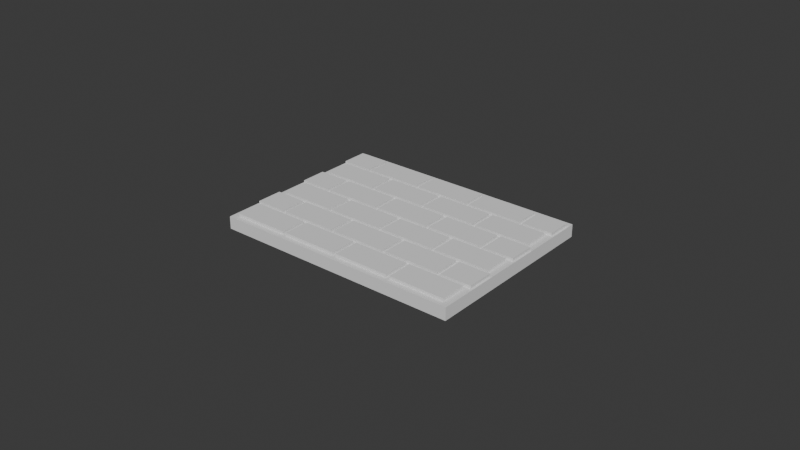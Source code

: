 # Source: EXP-BPY-003-20261102T144300Z_negative_dimensions.blend  (saved by Blender 5.4.4; exported with 4.5.12 LTS)
import bpy
from mathutils import Matrix  # noqa: F401  (used for matrix-valued properties, if any)

bpy.ops.wm.read_factory_settings(use_empty=True)
scene = bpy.context.scene
scene.name = 'Scene'

# ---- collections
col_collection = bpy.data.collections.new('Collection'); scene.collection.children.link(col_collection)

# ---- world
world_world = bpy.data.worlds.new('World'); scene.world = world_world
world_world.use_nodes = True; world_world.node_tree.nodes.clear()
_N = world_world.node_tree.nodes; _L = world_world.node_tree.links
n0 = _N.new('ShaderNodeOutputWorld'); n0.name = 'World Output'; n0.location = (200, 100)
n1 = _N.new('ShaderNodeBackground'); n1.name = 'Background'; n1.location = (-200, 100)
n1.inputs[0].default_value = (0.05088, 0.05088, 0.05088, 1.0)
_L.new(n1.outputs[0], n0.inputs[0])
n0.is_active_output = True
world_world.color = (0.05088, 0.05088, 0.05088)
world_world.sun_shadow_jitter_overblur = 0.0

# ---- meshes
me_exp_bpy_003_reliefplate_mesh = bpy.data.meshes.new('EXP-BPY-003_ReliefPlate_Mesh')
me_exp_bpy_003_reliefplate_mesh.from_pydata([(-0.04003, -0.03, 0.0), (-0.04003, -0.03, 0.004), (-0.03782, -0.0282, 0.005), (-0.04003, 0.03, 0.0), (-0.04003, 0.03, 0.004), (-0.03782, -0.0198, 0.005), (0.04003, -0.03, 0.0), (0.04003, -0.03, 0.004), (-0.01981, -0.0282, 0.005), (0.04003, 0.03, 0.0), (0.04003, 0.03, 0.004), (-0.01981, -0.0198, 0.005), (-0.01861, -0.0282, 0.005), (-0.01861, -0.0198, 0.005), (-0.0006004, -0.0282, 0.005), (-0.0006004, -0.0198, 0.005), (0.0006004, -0.0282, 0.005), (0.0006004, -0.0198, 0.005), (0.01861, -0.0282, 0.005), (0.01861, -0.0198, 0.005), (0.01981, -0.0282, 0.005), (0.01981, -0.0198, 0.005), (0.03782, -0.0282, 0.005), (0.03782, -0.0198, 0.005), (-0.03942, -0.0186, 0.005), (-0.03942, -0.0102, 0.005), (-0.02942, -0.0186, 0.005), (-0.02942, -0.0102, 0.005), (-0.02822, -0.0186, 0.005), (-0.02822, -0.0102, 0.005), (-0.01021, -0.0186, 0.005), (-0.01021, -0.0102, 0.005), (-0.009006, -0.0186, 0.005), (-0.009006, -0.0102, 0.005), (0.009006, -0.0186, 0.005), (0.009006, -0.0102, 0.005), (0.01021, -0.0186, 0.005), (0.01021, -0.0102, 0.005), (0.02822, -0.0186, 0.005), (0.02822, -0.0102, 0.005), (0.02942, -0.0186, 0.005), (0.02942, -0.0102, 0.005), (0.03942, -0.0186, 0.005), (0.03942, -0.0102, 0.005), (-0.03782, -0.009, 0.005), (-0.03782, -0.0006, 0.005), (-0.01981, -0.009, 0.005), (-0.01981, -0.0006, 0.005), (-0.01861, -0.009, 0.005), (-0.01861, -0.0006, 0.005), (-0.0006004, -0.009, 0.005), (-0.0006004, -0.0006, 0.005), (0.0006004, -0.009, 0.005), (0.0006004, -0.0006, 0.005), (0.01861, -0.009, 0.005), (0.01861, -0.0006, 0.005), (0.01981, -0.009, 0.005), (0.01981, -0.0006, 0.005), (0.03782, -0.009, 0.005), (0.03782, -0.0006, 0.005), (-0.03942, 0.0006, 0.005), (-0.03942, 0.009, 0.005), (-0.02942, 0.0006, 0.005), (-0.02942, 0.009, 0.005), (-0.02822, 0.0006, 0.005), (-0.02822, 0.009, 0.005), (-0.01021, 0.0006, 0.005), (-0.01021, 0.009, 0.005), (-0.009006, 0.0006, 0.005), (-0.009006, 0.009, 0.005), (0.009006, 0.0006, 0.005), (0.009006, 0.009, 0.005), (0.01021, 0.0006, 0.005), (0.01021, 0.009, 0.005), (0.02822, 0.0006, 0.005), (0.02822, 0.009, 0.005), (0.02942, 0.0006, 0.005), (0.02942, 0.009, 0.005), (0.03942, 0.0006, 0.005), (0.03942, 0.009, 0.005), (-0.03782, 0.0102, 0.005), (-0.03782, 0.0186, 0.005), (-0.01981, 0.0102, 0.005), (-0.01981, 0.0186, 0.005), (-0.01861, 0.0102, 0.005), (-0.01861, 0.0186, 0.005), (-0.0006004, 0.0102, 0.005), (-0.0006004, 0.0186, 0.005), (0.0006004, 0.0102, 0.005), (0.0006004, 0.0186, 0.005), (0.01861, 0.0102, 0.005), (0.01861, 0.0186, 0.005), (0.01981, 0.0102, 0.005), (0.01981, 0.0186, 0.005), (0.03782, 0.0102, 0.005), (0.03782, 0.0186, 0.005), (-0.03942, 0.0198, 0.005), (-0.03942, 0.0282, 0.005), (-0.02942, 0.0198, 0.005), (-0.02942, 0.0282, 0.005), (-0.02822, 0.0198, 0.005), (-0.02822, 0.0282, 0.005), (-0.01021, 0.0198, 0.005), (-0.01021, 0.0282, 0.005), (-0.009006, 0.0198, 0.005), (-0.009006, 0.0282, 0.005), (0.009006, 0.0198, 0.005), (0.009006, 0.0282, 0.005), (0.01021, 0.0198, 0.005), (0.01021, 0.0282, 0.005), (0.02822, 0.0198, 0.005), (0.02822, 0.0282, 0.005), (0.02942, 0.0198, 0.005), (0.02942, 0.0282, 0.005), (0.03942, 0.0198, 0.005), (0.03942, 0.0282, 0.005), (-0.03942, -0.0186, 0.004), (-0.03942, -0.0102, 0.004), (-0.03942, 0.0006, 0.004), (-0.03942, 0.009, 0.004), (-0.03782, -0.0282, 0.004), (-0.03782, -0.0198, 0.004), (-0.03275, -0.0186, 0.004), (-0.03782, -0.009, 0.004), (-0.03942, 0.0198, 0.004), (-0.03942, 0.0282, 0.004), (-0.03782, 0.0102, 0.004), (-0.02942, 0.009, 0.004), (-0.03182, -0.0198, 0.004), (-0.02942, -0.0186, 0.004), (-0.03182, -0.0006, 0.004), (-0.03275, 0.0006, 0.004), (-0.03782, -0.0006, 0.004), (-0.03782, 0.0186, 0.004), (-0.03182, 0.0186, 0.004), (-0.03275, 0.0198, 0.004), (-0.02942, -0.0102, 0.004), (-0.02822, 0.0006, 0.004), (-0.02942, 0.0006, 0.004), (-0.02822, 0.009, 0.004), (-0.02822, 0.0198, 0.004), (-0.02942, 0.0198, 0.004), (-0.02822, 0.0282, 0.004), (-0.02942, 0.0282, 0.004), (-0.01861, -0.0006, 0.004), (-0.01981, -0.0006, 0.004), (-0.02482, -0.0186, 0.004), (-0.01981, -0.009, 0.004), (-0.01861, -0.009, 0.004), (-0.01981, 0.0102, 0.004), (-0.02642, -0.0198, 0.004), (-0.02822, -0.0186, 0.004), (-0.02822, -0.0102, 0.004), (-0.01981, 0.0186, 0.004), (-0.01861, 0.0186, 0.004), (-0.009006, 0.0006, 0.004), (-0.01021, 0.0006, 0.004), (-0.01861, 0.0102, 0.004), (-0.01021, 0.009, 0.004), (-0.01021, 0.0198, 0.004), (-0.009006, 0.009, 0.004), (-0.009006, 0.0282, 0.004), (0.0006004, 0.0102, 0.004), (-0.0006004, 0.0102, 0.004), (0.0006004, 0.0186, 0.004), (-0.0006004, 0.0186, 0.004), (0.0008005, 0.0006, 0.004), (-0.009006, 0.0198, 0.004), (-0.01021, 0.0282, 0.004), (0.009006, 0.009, 0.004), (0.009006, 0.0198, 0.004), (0.01261, 0.0102, 0.004), (0.01201, 0.009, 0.004), (0.01021, 0.009, 0.004), (0.01021, 0.0282, 0.004), (0.01021, 0.0198, 0.004), (0.009006, 0.0282, 0.004), (0.02642, 0.0198, 0.004), (0.01981, 0.0186, 0.004), (0.01861, 0.0186, 0.004), (0.02942, 0.0282, 0.004), (0.02822, 0.0282, 0.004), (-0.01981, -0.0198, 0.004), (-0.01981, -0.0282, 0.004), (-0.01861, -0.0198, 0.004), (-0.01861, -0.0282, 0.004), (-0.009006, -0.0102, 0.004), (-0.01021, -0.0102, 0.004), (-0.0006004, -0.0006, 0.004), (-0.0006004, -0.0282, 0.004), (-0.0006004, -0.0198, 0.004), (-0.009006, -0.0186, 0.004), (-0.0006004, -0.009, 0.004), (0.0006004, -0.0282, 0.004), (-0.01021, -0.0186, 0.004), (0.0006004, -0.0006, 0.004), (0.0006004, -0.0198, 0.004), (0.009006, -0.0186, 0.004), (0.009006, -0.0102, 0.004), (0.0006004, -0.009, 0.004), (0.009006, 0.0006, 0.004), (0.01861, -0.0282, 0.004), (0.01861, -0.0198, 0.004), (0.01021, -0.0186, 0.004), (0.01021, -0.0102, 0.004), (0.01021, 0.0006, 0.004), (0.01981, -0.0006, 0.004), (0.01981, -0.0198, 0.004), (0.01861, -0.0006, 0.004), (0.01981, 0.0102, 0.004), (0.01861, 0.0102, 0.004), (0.02822, -0.0186, 0.004), (0.02942, -0.0186, 0.004), (0.02822, -0.0102, 0.004), (0.02942, -0.0102, 0.004), (0.02822, 0.0006, 0.004), (0.02942, 0.0006, 0.004), (0.02582, 0.0186, 0.004), (0.02822, 0.0198, 0.004), (0.01981, -0.009, 0.004), (0.02822, 0.009, 0.004), (0.03782, -0.0198, 0.004), (0.03782, -0.0282, 0.004), (0.03275, 0.009, 0.004), (0.03182, 0.0102, 0.004), (0.02942, 0.009, 0.004), (0.02942, 0.0198, 0.004), (0.03942, 0.0198, 0.004), (0.03942, 0.0282, 0.004), (0.03942, 0.0006, 0.004), (0.03942, -0.0102, 0.004), (0.03942, 0.009, 0.004), (0.03942, -0.0186, 0.004), (0.03782, -0.009, 0.004), (0.03275, -0.0102, 0.004), (0.03782, -0.0006, 0.004), (0.03782, 0.0102, 0.004), (0.03782, 0.0186, 0.004), (0.03182, -0.009, 0.004), (0.01981, -0.0282, 0.004), (0.01861, -0.009, 0.004)], [], [(0, 1, 4, 3), (3, 4, 10, 9), (9, 10, 7, 6), (6, 7, 1, 0), (3, 9, 6, 0), (148, 144, 145, 147), (168, 159, 167, 161), (171, 172, 220, 225, 223, 224, 209, 178, 217, 177, 175, 170, 167, 159, 140, 142, 168, 161, 176, 174, 181, 218, 226, 180, 228, 10, 4, 125, 143, 141, 135, 134, 153, 154, 165, 164, 179, 210), (169, 200, 205, 173), (176, 170, 175, 174), (182, 183, 185, 184), (190, 189, 193, 196), (195, 166, 155, 160, 158, 156, 137, 138, 131, 130, 145, 144, 188, 192, 148, 147, 123, 117, 136, 129, 122, 128, 150, 146, 151, 152, 187, 186, 198, 204, 213, 211, 212, 214, 234, 238, 219, 240, 199), (202, 201, 239, 207), (219, 206, 235, 233, 238, 234, 230, 232, 212, 211, 203, 204, 198, 197, 191, 186, 187, 194, 146, 150, 182, 184, 190, 196, 202, 207, 221, 222, 239, 201, 193, 189, 185, 183, 120, 121, 128, 122, 116, 117, 123, 132, 130, 131, 118, 119, 127, 138, 137, 139, 158, 160, 169, 173, 172, 171, 162, 164, 165, 163, 157, 154, 153, 149, 126, 133, 134, 135, 124, 125, 4, 1, 7, 10, 228, 227, 226, 218, 177, 217, 237, 236, 224, 223, 231, 229, 216, 225, 220, 215, 205, 200, 166, 195, 208, 240), (120, 2, 5, 121), (128, 121, 5, 11, 182, 150), (182, 11, 8, 183), (183, 8, 2, 120), (11, 5, 2, 8), (185, 12, 13, 184), (184, 13, 15, 190), (190, 15, 14, 189), (189, 14, 12, 185), (15, 13, 12, 14), (193, 16, 17, 196), (196, 17, 19, 202), (202, 19, 18, 201), (201, 18, 16, 193), (19, 17, 16, 18), (239, 20, 21, 207), (207, 21, 23, 221), (221, 23, 22, 222), (222, 22, 20, 239), (23, 21, 20, 22), (116, 24, 25, 117), (117, 25, 27, 136), (136, 27, 26, 129), (129, 26, 24, 116, 122), (27, 25, 24, 26), (151, 28, 29, 152), (152, 29, 31, 187), (187, 31, 30, 194), (194, 30, 28, 151, 146), (31, 29, 28, 30), (191, 32, 33, 186), (186, 33, 35, 198), (198, 35, 34, 197), (197, 34, 32, 191), (35, 33, 32, 34), (203, 36, 37, 204), (204, 37, 39, 213), (213, 39, 38, 211), (211, 38, 36, 203), (39, 37, 36, 38), (212, 40, 41, 214), (234, 214, 41, 43, 230), (230, 43, 42, 232), (232, 42, 40, 212), (43, 41, 40, 42), (123, 44, 45, 132), (130, 132, 45, 47, 145), (145, 47, 46, 147), (147, 46, 44, 123), (47, 45, 44, 46), (148, 48, 49, 144), (144, 49, 51, 188), (188, 51, 50, 192), (192, 50, 48, 148), (51, 49, 48, 50), (199, 52, 53, 195), (195, 53, 55, 208), (208, 55, 54, 240), (240, 54, 52, 199), (55, 53, 52, 54), (219, 56, 57, 206), (206, 57, 59, 235), (235, 59, 58, 233), (233, 58, 56, 219, 238), (59, 57, 56, 58), (118, 60, 61, 119), (119, 61, 63, 127), (127, 63, 62, 138), (138, 62, 60, 118, 131), (63, 61, 60, 62), (137, 64, 65, 139), (139, 65, 67, 158), (158, 67, 66, 156), (156, 66, 64, 137), (67, 65, 64, 66), (155, 68, 69, 160), (160, 69, 71, 169), (169, 71, 70, 200), (200, 70, 68, 155, 166), (71, 69, 68, 70), (205, 72, 73, 173), (73, 75, 220, 172, 173), (220, 75, 74, 215), (215, 74, 72, 205), (75, 73, 72, 74), (216, 76, 77, 225), (223, 225, 77, 79, 231), (231, 79, 78, 229), (229, 78, 76, 216), (79, 77, 76, 78), (126, 80, 81, 133), (134, 133, 81, 83, 153), (153, 83, 82, 149), (149, 82, 80, 126), (83, 81, 80, 82), (157, 84, 85, 154), (154, 85, 87, 165), (165, 87, 86, 163), (163, 86, 84, 157), (87, 85, 84, 86), (162, 88, 89, 164), (164, 89, 91, 179), (179, 91, 90, 210), (210, 90, 88, 162, 171), (91, 89, 88, 90), (209, 92, 93, 178), (93, 95, 237, 217, 178), (237, 95, 94, 236), (236, 94, 92, 209, 224), (95, 93, 92, 94), (124, 96, 97, 125), (125, 97, 99, 143), (143, 99, 98, 141), (141, 98, 96, 124, 135), (99, 97, 96, 98), (140, 100, 101, 142), (142, 101, 103, 168), (168, 103, 102, 159), (159, 102, 100, 140), (103, 101, 100, 102), (167, 104, 105, 161), (161, 105, 107, 176), (176, 107, 106, 170), (170, 106, 104, 167), (107, 105, 104, 106), (175, 108, 109, 174), (174, 109, 111, 181), (181, 111, 110, 218), (218, 110, 108, 175, 177), (111, 109, 108, 110), (112, 113, 180, 226), (180, 113, 115, 228), (228, 115, 114, 227), (227, 114, 112, 226), (115, 113, 112, 114)])
me_exp_bpy_003_reliefplate_mesh.materials.append(None)
me_exp_bpy_003_reliefplate_mesh.update()

# ---- objects
ob_exp_bpy_003_reliefplate = bpy.data.objects.new('EXP-BPY-003_ReliefPlate', me_exp_bpy_003_reliefplate_mesh)

# ---- transforms, parenting, visibility, modifiers, constraints
ob_exp_bpy_003_reliefplate.location = (0.0, 0.0, 0.0)

# ---- collection membership
scene.collection.objects.link(ob_exp_bpy_003_reliefplate)

# ---- scene / render settings (as saved in the file)
scene.frame_start = 1; scene.frame_end = 250; scene.frame_set(1)
scene.render.engine = 'BLENDER_EEVEE_NEXT'
scene.render.bake_bias = 0.0
scene.render.bake_samples = 0
scene.render.compositor_device = 'GPU'
scene.eevee.use_volume_custom_range = False
scene.eevee.fast_gi_thickness_near = 0.1
scene.eevee.fast_gi_thickness_far = 0.0
scene.eevee.ray_tracing_options.screen_trace_thickness = 0.1
bpy.context.view_layer.update()

# ---- added for rendering (the .blend has no active camera and no usable light): camera, sun
cam_auto = bpy.data.cameras.new('AutoCamera')
cam_auto.lens = 50.0
cam_auto.sensor_width = 36.0
cam_auto.clip_end = 1000.0
ob_auto_camera = bpy.data.objects.new('AutoCamera', cam_auto)
scene.collection.objects.link(ob_auto_camera)
ob_auto_camera.location = (0.185045, -0.222054, 0.150536)
ob_auto_camera.rotation_euler = (1.09748, -7.21219e-08, 0.694738)
scene.camera = ob_auto_camera
light_auto_sun = bpy.data.lights.new('AutoSun', 'SUN')
light_auto_sun.energy = 3.0
light_auto_sun.angle = 0.0523599
ob_auto_sun = bpy.data.objects.new('AutoSun', light_auto_sun)
scene.collection.objects.link(ob_auto_sun)
ob_auto_sun.rotation_euler = (0.872665, 0.174533, 0.523599)
bpy.context.view_layer.update()
